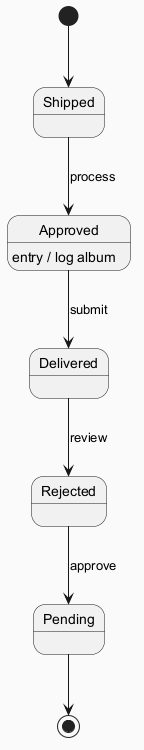

The diagram above was rendered by PlantUML. Its source (embedded in the PNG):
@startuml
skinparam backgroundColor #FAFAFA
skinparam classBackgroundColor #FFF3E0
skinparam classBorderColor #E65100
[*] --> Shipped
Shipped --> Approved : process
Approved --> Delivered : submit
Approved : entry / log album
Delivered --> Rejected : review
Rejected --> Pending : approve
Pending --> [*]
@enduml